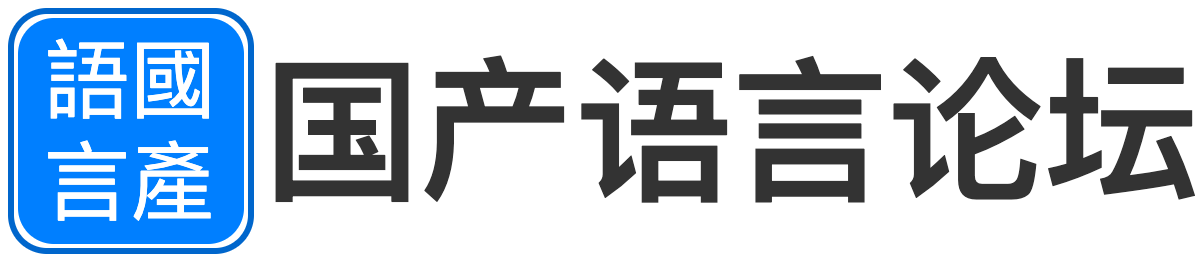

The diagram above was exported from draw.io. Its source (the exported page's mxGraphModel, read from the mxfile embedded in the PNG):
<mxGraphModel dx="893" dy="672" grid="1" gridSize="10" guides="1" tooltips="1" connect="1" arrows="1" fold="1" page="1" pageScale="1" pageWidth="827" pageHeight="1169" math="0" shadow="0">
  <root>
    <mxCell id="0" />
    <mxCell id="1" parent="0" />
    <mxCell id="b-unx2L27_KjQ7mUjlm_-1" value="" style="rounded=1;whiteSpace=wrap;html=1;strokeWidth=3;strokeColor=#0066CC;fillColor=none;" parent="1" vertex="1">
      <mxGeometry x="350" y="320" width="120" height="120" as="geometry" />
    </mxCell>
    <mxCell id="b-unx2L27_KjQ7mUjlm_-2" value="" style="rounded=1;whiteSpace=wrap;html=1;strokeColor=#007FFF;strokeWidth=3;fillColor=#007FFF;" parent="1" vertex="1">
      <mxGeometry x="355" y="325" width="110" height="110" as="geometry" />
    </mxCell>
    <mxCell id="b-unx2L27_KjQ7mUjlm_-3" value="&lt;div style=&quot;font-size: 43px&quot;&gt;&lt;font style=&quot;font-size: 43px&quot; color=&quot;#ffffff&quot;&gt;語國&lt;/font&gt;&lt;/div&gt;&lt;div style=&quot;font-size: 43px&quot;&gt;&lt;font style=&quot;font-size: 43px&quot; color=&quot;#ffffff&quot;&gt;言產&lt;/font&gt;&lt;/div&gt;" style="text;html=1;strokeColor=none;fillColor=none;align=center;verticalAlign=middle;whiteSpace=wrap;rounded=0;" parent="1" vertex="1">
      <mxGeometry x="345" y="315" width="130" height="130" as="geometry" />
    </mxCell>
    <mxCell id="StsphKnuXN_SAv-znT9s-3" value="&lt;font color=&quot;#333333&quot; size=&quot;1&quot;&gt;&lt;b style=&quot;font-size: 78px ; line-height: 1&quot;&gt;国产语言论坛&lt;/b&gt;&lt;/font&gt;" style="text;html=1;strokeColor=none;fillColor=none;align=center;verticalAlign=middle;whiteSpace=wrap;rounded=0;fontColor=#FFFFFF;" parent="1" vertex="1">
      <mxGeometry x="476" y="336.25" width="470" height="87.5" as="geometry" />
    </mxCell>
  </root>
</mxGraphModel>